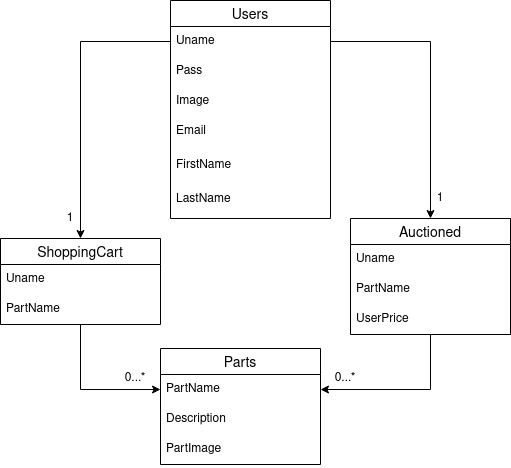

The diagram above was exported from draw.io. Its source (the exported page's mxGraphModel, read from the mxfile embedded in the PNG):
<mxGraphModel dx="1422" dy="699" grid="1" gridSize="10" guides="1" tooltips="1" connect="1" arrows="1" fold="1" page="1" pageScale="1" pageWidth="850" pageHeight="1100" math="0" shadow="0" extFonts="Permanent Marker^https://fonts.googleapis.com/css?family=Permanent+Marker">
  <root>
    <mxCell id="0" />
    <mxCell id="1" parent="0" />
    <mxCell id="vzDoGAbwXqG54mkpN-zP-45" value="1" style="text;html=1;strokeColor=none;fillColor=none;align=center;verticalAlign=middle;whiteSpace=wrap;rounded=0;rotation=0;" parent="1" vertex="1">
      <mxGeometry x="580" y="200" width="40" height="20" as="geometry" />
    </mxCell>
    <mxCell id="vzDoGAbwXqG54mkpN-zP-47" value="1" style="text;html=1;strokeColor=none;fillColor=none;align=center;verticalAlign=middle;whiteSpace=wrap;rounded=0;rotation=0;" parent="1" vertex="1">
      <mxGeometry x="210" y="220" width="40" height="20" as="geometry" />
    </mxCell>
    <mxCell id="vzDoGAbwXqG54mkpN-zP-50" value="0...*" style="text;html=1;strokeColor=none;fillColor=none;align=center;verticalAlign=middle;whiteSpace=wrap;rounded=0;rotation=0;" parent="1" vertex="1">
      <mxGeometry x="485" y="380" width="40" height="20" as="geometry" />
    </mxCell>
    <mxCell id="vzDoGAbwXqG54mkpN-zP-52" value="0...*" style="text;html=1;strokeColor=none;fillColor=none;align=center;verticalAlign=middle;whiteSpace=wrap;rounded=0;rotation=0;" parent="1" vertex="1">
      <mxGeometry x="275" y="380" width="40" height="20" as="geometry" />
    </mxCell>
    <mxCell id="ahhTTjE9uPzL7hoSYORa-6" style="edgeStyle=orthogonalEdgeStyle;rounded=0;orthogonalLoop=1;jettySize=auto;html=1;entryX=1;entryY=0.5;entryDx=0;entryDy=0;" parent="1" source="vzDoGAbwXqG54mkpN-zP-28" target="vzDoGAbwXqG54mkpN-zP-36" edge="1">
      <mxGeometry relative="1" as="geometry" />
    </mxCell>
    <mxCell id="ahhTTjE9uPzL7hoSYORa-5" style="edgeStyle=orthogonalEdgeStyle;rounded=0;orthogonalLoop=1;jettySize=auto;html=1;entryX=0;entryY=0.5;entryDx=0;entryDy=0;" parent="1" source="vzDoGAbwXqG54mkpN-zP-32" target="vzDoGAbwXqG54mkpN-zP-36" edge="1">
      <mxGeometry relative="1" as="geometry" />
    </mxCell>
    <mxCell id="ahhTTjE9uPzL7hoSYORa-3" style="edgeStyle=orthogonalEdgeStyle;rounded=0;orthogonalLoop=1;jettySize=auto;html=1;entryX=0.5;entryY=0;entryDx=0;entryDy=0;exitX=0;exitY=0.5;exitDx=0;exitDy=0;" parent="1" target="vzDoGAbwXqG54mkpN-zP-32" edge="1" source="vzDoGAbwXqG54mkpN-zP-17">
      <mxGeometry relative="1" as="geometry">
        <mxPoint x="320" y="51" as="sourcePoint" />
      </mxGeometry>
    </mxCell>
    <mxCell id="ahhTTjE9uPzL7hoSYORa-4" style="edgeStyle=orthogonalEdgeStyle;rounded=0;orthogonalLoop=1;jettySize=auto;html=1;exitX=1;exitY=0.5;exitDx=0;exitDy=0;" parent="1" target="vzDoGAbwXqG54mkpN-zP-28" edge="1" source="vzDoGAbwXqG54mkpN-zP-17">
      <mxGeometry relative="1" as="geometry">
        <mxPoint x="480" y="51" as="sourcePoint" />
      </mxGeometry>
    </mxCell>
    <mxCell id="vzDoGAbwXqG54mkpN-zP-35" value="Parts" style="swimlane;fontStyle=0;childLayout=stackLayout;horizontal=1;startSize=26;horizontalStack=0;resizeParent=1;resizeParentMax=0;resizeLast=0;collapsible=1;marginBottom=0;align=center;fontSize=14;" parent="1" vertex="1">
      <mxGeometry x="320" y="360" width="160" height="116" as="geometry" />
    </mxCell>
    <mxCell id="vzDoGAbwXqG54mkpN-zP-36" value="PartName" style="text;strokeColor=none;fillColor=none;spacingLeft=4;spacingRight=4;overflow=hidden;rotatable=0;points=[[0,0.5],[1,0.5]];portConstraint=eastwest;fontSize=12;" parent="vzDoGAbwXqG54mkpN-zP-35" vertex="1">
      <mxGeometry y="26" width="160" height="30" as="geometry" />
    </mxCell>
    <mxCell id="vzDoGAbwXqG54mkpN-zP-37" value="Description" style="text;strokeColor=none;fillColor=none;spacingLeft=4;spacingRight=4;overflow=hidden;rotatable=0;points=[[0,0.5],[1,0.5]];portConstraint=eastwest;fontSize=12;" parent="vzDoGAbwXqG54mkpN-zP-35" vertex="1">
      <mxGeometry y="56" width="160" height="30" as="geometry" />
    </mxCell>
    <mxCell id="vzDoGAbwXqG54mkpN-zP-38" value="PartImage" style="text;strokeColor=none;fillColor=none;spacingLeft=4;spacingRight=4;overflow=hidden;rotatable=0;points=[[0,0.5],[1,0.5]];portConstraint=eastwest;fontSize=12;" parent="vzDoGAbwXqG54mkpN-zP-35" vertex="1">
      <mxGeometry y="86" width="160" height="30" as="geometry" />
    </mxCell>
    <mxCell id="vzDoGAbwXqG54mkpN-zP-16" value="Users" style="swimlane;fontStyle=0;childLayout=stackLayout;horizontal=1;startSize=26;horizontalStack=0;resizeParent=1;resizeParentMax=0;resizeLast=0;collapsible=1;marginBottom=0;align=center;fontSize=14;" parent="1" vertex="1">
      <mxGeometry x="330" y="12" width="160" height="218" as="geometry" />
    </mxCell>
    <mxCell id="vzDoGAbwXqG54mkpN-zP-17" value="Uname" style="text;strokeColor=none;fillColor=none;spacingLeft=4;spacingRight=4;overflow=hidden;rotatable=0;points=[[0,0.5],[1,0.5]];portConstraint=eastwest;fontSize=12;" parent="vzDoGAbwXqG54mkpN-zP-16" vertex="1">
      <mxGeometry y="26" width="160" height="30" as="geometry" />
    </mxCell>
    <mxCell id="vzDoGAbwXqG54mkpN-zP-18" value="Pass" style="text;strokeColor=none;fillColor=none;spacingLeft=4;spacingRight=4;overflow=hidden;rotatable=0;points=[[0,0.5],[1,0.5]];portConstraint=eastwest;fontSize=12;" parent="vzDoGAbwXqG54mkpN-zP-16" vertex="1">
      <mxGeometry y="56" width="160" height="30" as="geometry" />
    </mxCell>
    <mxCell id="vzDoGAbwXqG54mkpN-zP-22" value="Image" style="text;strokeColor=none;fillColor=none;spacingLeft=4;spacingRight=4;overflow=hidden;rotatable=0;points=[[0,0.5],[1,0.5]];portConstraint=eastwest;fontSize=12;" parent="vzDoGAbwXqG54mkpN-zP-16" vertex="1">
      <mxGeometry y="86" width="160" height="30" as="geometry" />
    </mxCell>
    <mxCell id="vzDoGAbwXqG54mkpN-zP-19" value="Email" style="text;strokeColor=none;fillColor=none;spacingLeft=4;spacingRight=4;overflow=hidden;rotatable=0;points=[[0,0.5],[1,0.5]];portConstraint=eastwest;fontSize=12;" parent="vzDoGAbwXqG54mkpN-zP-16" vertex="1">
      <mxGeometry y="116" width="160" height="34" as="geometry" />
    </mxCell>
    <mxCell id="BjROrOyUxMl-BFwD8t9h-1" value="FirstName" style="text;strokeColor=none;fillColor=none;spacingLeft=4;spacingRight=4;overflow=hidden;rotatable=0;points=[[0,0.5],[1,0.5]];portConstraint=eastwest;fontSize=12;" parent="vzDoGAbwXqG54mkpN-zP-16" vertex="1">
      <mxGeometry y="150" width="160" height="34" as="geometry" />
    </mxCell>
    <mxCell id="BjROrOyUxMl-BFwD8t9h-2" value="LastName" style="text;strokeColor=none;fillColor=none;spacingLeft=4;spacingRight=4;overflow=hidden;rotatable=0;points=[[0,0.5],[1,0.5]];portConstraint=eastwest;fontSize=12;" parent="vzDoGAbwXqG54mkpN-zP-16" vertex="1">
      <mxGeometry y="184" width="160" height="34" as="geometry" />
    </mxCell>
    <mxCell id="vzDoGAbwXqG54mkpN-zP-28" value="Auctioned" style="swimlane;fontStyle=0;childLayout=stackLayout;horizontal=1;startSize=26;horizontalStack=0;resizeParent=1;resizeParentMax=0;resizeLast=0;collapsible=1;marginBottom=0;align=center;fontSize=14;" parent="1" vertex="1">
      <mxGeometry x="510" y="230" width="160" height="116" as="geometry" />
    </mxCell>
    <mxCell id="vzDoGAbwXqG54mkpN-zP-29" value="Uname" style="text;strokeColor=none;fillColor=none;spacingLeft=4;spacingRight=4;overflow=hidden;rotatable=0;points=[[0,0.5],[1,0.5]];portConstraint=eastwest;fontSize=12;" parent="vzDoGAbwXqG54mkpN-zP-28" vertex="1">
      <mxGeometry y="26" width="160" height="30" as="geometry" />
    </mxCell>
    <mxCell id="vzDoGAbwXqG54mkpN-zP-30" value="PartName" style="text;strokeColor=none;fillColor=none;spacingLeft=4;spacingRight=4;overflow=hidden;rotatable=0;points=[[0,0.5],[1,0.5]];portConstraint=eastwest;fontSize=12;" parent="vzDoGAbwXqG54mkpN-zP-28" vertex="1">
      <mxGeometry y="56" width="160" height="30" as="geometry" />
    </mxCell>
    <mxCell id="EGl6fHFgkihrxDlJ09J7-1" value="UserPrice" style="text;strokeColor=none;fillColor=none;spacingLeft=4;spacingRight=4;overflow=hidden;rotatable=0;points=[[0,0.5],[1,0.5]];portConstraint=eastwest;fontSize=12;" vertex="1" parent="vzDoGAbwXqG54mkpN-zP-28">
      <mxGeometry y="86" width="160" height="30" as="geometry" />
    </mxCell>
    <mxCell id="vzDoGAbwXqG54mkpN-zP-32" value="ShoppingCart" style="swimlane;fontStyle=0;childLayout=stackLayout;horizontal=1;startSize=26;horizontalStack=0;resizeParent=1;resizeParentMax=0;resizeLast=0;collapsible=1;marginBottom=0;align=center;fontSize=14;" parent="1" vertex="1">
      <mxGeometry x="160" y="250" width="160" height="86" as="geometry" />
    </mxCell>
    <mxCell id="vzDoGAbwXqG54mkpN-zP-33" value="Uname" style="text;strokeColor=none;fillColor=none;spacingLeft=4;spacingRight=4;overflow=hidden;rotatable=0;points=[[0,0.5],[1,0.5]];portConstraint=eastwest;fontSize=12;" parent="vzDoGAbwXqG54mkpN-zP-32" vertex="1">
      <mxGeometry y="26" width="160" height="30" as="geometry" />
    </mxCell>
    <mxCell id="vzDoGAbwXqG54mkpN-zP-34" value="PartName" style="text;strokeColor=none;fillColor=none;spacingLeft=4;spacingRight=4;overflow=hidden;rotatable=0;points=[[0,0.5],[1,0.5]];portConstraint=eastwest;fontSize=12;" parent="vzDoGAbwXqG54mkpN-zP-32" vertex="1">
      <mxGeometry y="56" width="160" height="30" as="geometry" />
    </mxCell>
  </root>
</mxGraphModel>